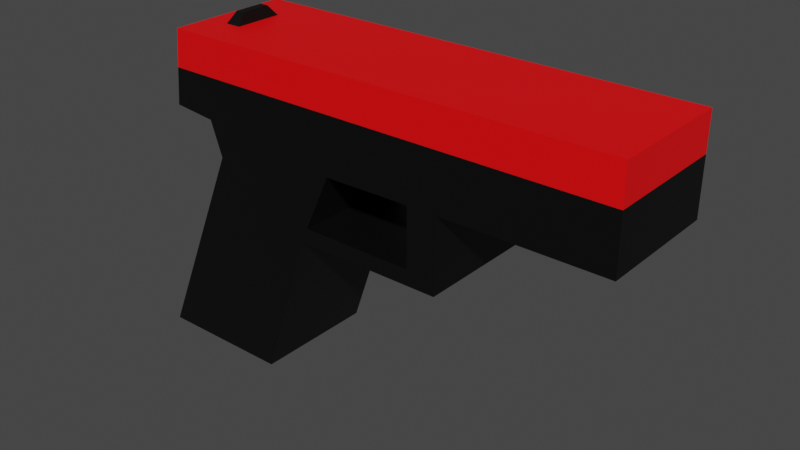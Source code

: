 # Source: Pistol.blend  (saved by Blender 3.3.6; exported with 4.5.12 LTS)
import bpy
from mathutils import Matrix  # noqa: F401  (used for matrix-valued properties, if any)

bpy.ops.wm.read_factory_settings(use_empty=True)
scene = bpy.context.scene
scene.name = 'Scene'

# ---- collections
col_pistol = bpy.data.collections.new('Pistol'); scene.collection.children.link(col_pistol)

# ---- materials (node trees are filled in below, after node groups)
mat_black = bpy.data.materials.new('Black')
mat_black.use_transparent_shadow = False
mat_red = bpy.data.materials.new('Red')
mat_red.use_transparent_shadow = False

# ---- material node trees
mat_black.use_nodes = True; mat_black.node_tree.nodes.clear()
_N = mat_black.node_tree.nodes; _L = mat_black.node_tree.links
n0 = _N.new('ShaderNodeBsdfPrincipled'); n0.name = 'Principled BSDF'; n0.location = (10, 300)
n0.distribution = 'GGX'
n0.subsurface_method = 'RANDOM_WALK_SKIN'
n0.inputs[0].default_value = (0.0, 0.0, 0.0, 1.0)
n0.inputs[3].default_value = 1.45
n0.inputs[27].default_value = (0.0, 0.0, 0.0, 1.0)
n0.inputs[28].default_value = 1.0
n1 = _N.new('ShaderNodeOutputMaterial'); n1.name = 'Material Output'; n1.location = (300, 300)
_L.new(n0.outputs[0], n1.inputs[0])
n1.is_active_output = True
mat_red.use_nodes = True; mat_red.node_tree.nodes.clear()
_N = mat_red.node_tree.nodes; _L = mat_red.node_tree.links
n0 = _N.new('ShaderNodeBsdfPrincipled'); n0.name = 'Principled BSDF'; n0.location = (10, 300)
n0.distribution = 'GGX'
n0.subsurface_method = 'RANDOM_WALK_SKIN'
n0.inputs[0].default_value = (1.0, 0.0, 0.001895, 1.0)
n0.inputs[3].default_value = 1.45
n0.inputs[27].default_value = (0.0, 0.0, 0.0, 1.0)
n0.inputs[28].default_value = 1.0
n1 = _N.new('ShaderNodeOutputMaterial'); n1.name = 'Material Output'; n1.location = (300, 300)
_L.new(n0.outputs[0], n1.inputs[0])
n1.is_active_output = True

# ---- world
world_world = bpy.data.worlds.new('World'); scene.world = world_world
world_world.use_nodes = True; world_world.node_tree.nodes.clear()
_N = world_world.node_tree.nodes; _L = world_world.node_tree.links
n0 = _N.new('ShaderNodeOutputWorld'); n0.name = 'World Output'; n0.location = (300, 300)
n1 = _N.new('ShaderNodeBackground'); n1.name = 'Background'; n1.location = (10, 300)
n1.inputs[0].default_value = (0.05088, 0.05088, 0.05088, 1.0)
_L.new(n1.outputs[0], n0.inputs[0])
n0.is_active_output = True
world_world.color = (0.05088, 0.05088, 0.05088)
world_world.use_sun_shadow = False
world_world.sun_shadow_jitter_overblur = 0.0

# ---- meshes
me_pistol = bpy.data.meshes.new('Pistol')
me_pistol.from_pydata([(-0.2504, -0.1, 0.02315), (-0.2384, -0.1, 0.1431), (-0.2504, 0.1, 0.02315), (-0.2384, 0.1, 0.1431), (0.4947, -0.1, -0.006352), (0.4947, -0.1, 0.1431), (0.4947, 0.1, -0.006352), (0.4947, 0.1, 0.1431), (-0.3034, 0.1, -0.3704), (-0.3034, -0.1, -0.3704), (0.04983, -0.1, -0.008536), (0.04983, 0.1, -0.008536), (-0.08369, 0.1, -0.3704), (-0.08369, -0.1, -0.3704), (0.008225, -0.1, -0.1006), (0.008225, 0.1, -0.1006), (-0.1618, 0.1, -0.03866), (-0.1618, -0.1, -0.03866), (-0.181, 0.1, 0.01621), (-0.181, -0.1, 0.01621), (-0.2002, 0.1, 0.1431), (-0.1739, 0.1, 0.1431), (-0.1739, -0.1, 0.1431), (-0.2002, -0.1, 0.1431), (-0.1795, 0.02416, 0.1603), (-0.1795, -0.02416, 0.1603), (-0.1934, 0.02416, 0.1603), (-0.1934, -0.02416, 0.1603), (-0.1739, 0.03936, 0.1431), (-0.1739, -0.03936, 0.1431), (-0.2002, 0.03936, 0.1431), (-0.2002, -0.03936, 0.1431), (0.2359, -0.1, -0.006352), (0.2359, 0.1, -0.006352), (0.1901, 0.1, -0.006352), (0.1901, -0.1, -0.006352), (0.1901, -0.1, -0.1256), (0.2359, -0.1, -0.1256), (0.2359, 0.1, -0.1256), (0.1901, 0.1, -0.1256), (0.1901, -0.1, -0.1006), (0.1901, 0.1, -0.1006), (-0.0002738, -0.1, -0.1256), (-0.0002739, 0.1, -0.1256), (-0.2444, -0.1, 0.08314), (-0.2444, 0.1, 0.08314), (0.4947, 0.1, 0.08314), (0.4947, -0.1, 0.08314)], [], [(44, 1, 3, 45), (45, 3, 20, 21, 7, 46), (46, 7, 5, 47), (30, 26, 24, 28), (33, 6, 4, 32), (20, 3, 1, 23, 31, 30), (16, 8, 9, 17), (15, 11, 10, 14), (8, 12, 13, 9), (12, 43, 42, 13), (18, 16, 17, 19), (2, 18, 19, 0), (7, 21, 28, 29, 22, 5), (22, 29, 31, 23), (21, 20, 30, 28), (33, 32, 37, 38), (11, 34, 35, 10), (39, 38, 37, 36), (32, 35, 40, 36, 37), (41, 39, 43, 15), (34, 33, 38, 39, 41), (35, 34, 41, 40), (36, 40, 14, 42), (25, 24, 26, 27), (31, 29, 25, 27), (31, 27, 26, 30), (28, 24, 25, 29), (41, 15, 14, 40), (39, 36, 42, 43), (44, 0, 19, 17, 9, 13, 42, 14, 10, 35, 32, 4, 47), (1, 44, 47, 5, 22, 23), (6, 46, 47, 4), (2, 45, 46, 6, 33, 34, 11, 15, 43, 12, 8, 16, 18), (0, 44, 45, 2)])
me_pistol.polygons.foreach_set('material_index', [1, 1, 1, 0, 0, 1, 0, 0, 0, 0, 0, 0, 1, 1, 1, 0, 0, 0, 0, 0, 0, 0, 0, 0, 0, 0, 0, 0, 0, 0, 1, 0, 0, 0])
_uv = me_pistol.uv_layers.new(name='UVMap')
_uv.uv.foreach_set('vector', [0.5, 0.0, 0.625, 0.0, 0.625, 0.25, 0.5, 0.25, 0.5, 0.25, 0.625, 0.25, 0.625, 0.3333, 0.625, 0.4167, 0.625, 0.5, 0.5, 0.5, 0.5, 0.5, 0.625, 0.5, 0.625, 0.75, 0.5, 0.75, 0.7917, 0.5833, 0.0, 0.0, 0.0, 0.0, 0.7083, 0.5833, 0.3438, 0.5, 0.375, 0.5, 0.375, 0.75, 0.3438, 0.75, 0.7917, 0.5, 0.875, 0.5, 0.875, 0.75, 0.7917, 0.75, 0.7917, 0.6667, 0.7917, 0.5833, 0.1875, 0.5, 0.25, 0.5, 0.25, 0.75, 0.1875, 0.75, 0.2969, 0.5, 0.3125, 0.5, 0.3125, 0.75, 0.2969, 0.75, 0.25, 0.5, 0.2812, 0.5, 0.2812, 0.75, 0.25, 0.75, 0.375, 0.4062, 0.375, 0.4203, 0.375, 0.7969, 0.2812, 0.75, 0.1562, 0.5, 0.1875, 0.5, 0.1875, 0.75, 0.1562, 0.75, 0.125, 0.5, 0.1562, 0.5, 0.1562, 0.75, 0.125, 0.75, 0.625, 0.5, 0.7083, 0.5, 0.7083, 0.5833, 0.7083, 0.6667, 0.7083, 0.75, 0.625, 0.75, 0.7083, 0.75, 0.7083, 0.6667, 0.7917, 0.6667, 0.7917, 0.75, 0.7083, 0.5, 0.7917, 0.5, 0.7917, 0.5833, 0.7083, 0.5833, 0.3438, 0.5, 0.3438, 0.75, 0.3438, 0.75, 0.3438, 0.5, 0.3125, 0.5, 0.3281, 0.5, 0.3281, 0.75, 0.3125, 0.75, 0.3281, 0.5, 0.3438, 0.5, 0.3438, 0.75, 0.3281, 0.75, 0.375, 0.7812, 0.375, 0.7969, 0.375, 0.7969, 0.375, 0.7969, 0.375, 0.7812, 0.375, 0.4531, 0.375, 0.4531, 0.375, 0.4531, 0.375, 0.4531, 0.375, 0.4531, 0.375, 0.4688, 0.375, 0.4688, 0.375, 0.4531, 0.375, 0.4531, 0.3281, 0.75, 0.3281, 0.5, 0.3281, 0.5, 0.3281, 0.75, 0.375, 0.7969, 0.375, 0.7969, 0.375, 0.7969, 0.375, 0.7969, 0.0, 0.0, 0.0, 0.0, 0.0, 0.0, 0.0, 0.0, 0.7917, 0.6667, 0.7083, 0.6667, 0.0, 0.0, 0.0, 0.0, 0.7917, 0.6667, 0.0, 0.0, 0.0, 0.0, 0.7917, 0.5833, 0.7083, 0.5833, 0.0, 0.0, 0.0, 0.0, 0.7083, 0.6667, 0.0, 0.0, 0.0, 0.0, 0.0, 0.0, 0.0, 0.0, 0.375, 0.4531, 0.375, 0.7969, 0.375, 0.7969, 0.375, 0.4531, 0.5, 0.75, 0.125, 0.75, 0.1562, 0.75, 0.1875, 0.75, 0.25, 0.75, 0.2812, 0.75, 0.375, 0.7969, 0.2969, 0.75, 0.3125, 0.75, 0.375, 0.7969, 0.3438, 0.75, 0.375, 0.75, 0.5, 0.75, 0.875, 0.75, 0.5, 0.75, 0.5, 0.75, 0.625, 0.75, 0.7083, 0.75, 0.7917, 0.75, 0.375, 0.5, 0.5, 0.5, 0.5, 0.75, 0.375, 0.75, 0.375, 0.25, 0.5, 0.25, 0.5, 0.5, 0.375, 0.5, 0.375, 0.4688, 0.375, 0.4531, 0.375, 0.4375, 0.375, 0.4218, 0.375, 0.4203, 0.375, 0.4062, 0.375, 0.375, 0.375, 0.3125, 0.375, 0.2812, 0.375, 0.0, 0.5, 0.0, 0.5, 0.25, 0.375, 0.25])
me_pistol.materials.append(mat_black)
me_pistol.materials.append(mat_red)
me_pistol.update()

# ---- objects
ob_pistol = bpy.data.objects.new('Pistol', me_pistol)

# ---- transforms, parenting, visibility, modifiers, constraints
ob_pistol.location = (0.0, 0.0, 0.0)

# ---- collection membership
col_pistol.objects.link(ob_pistol)

# ---- scene / render settings (as saved in the file)
scene.frame_start = 1; scene.frame_end = 250; scene.frame_set(1)
scene.render.engine = 'BLENDER_EEVEE_NEXT'
scene.cycles.sampling_pattern = 'TABULATED_SOBOL'
scene.cycles.use_light_tree = False
scene.view_settings.view_transform = 'Filmic'
bpy.context.view_layer.update()

# ---- added for rendering (the .blend has no active camera and no usable light): camera, sun
cam_auto = bpy.data.cameras.new('AutoCamera')
cam_auto.lens = 50.0
cam_auto.sensor_width = 36.0
cam_auto.clip_end = 1000.0
ob_auto_camera = bpy.data.objects.new('AutoCamera', cam_auto)
scene.collection.objects.link(ob_auto_camera)
ob_auto_camera.location = (1.00154, -1.08704, 0.619667)
ob_auto_camera.rotation_euler = (1.09748, -7.21219e-08, 0.694738)
scene.camera = ob_auto_camera
light_auto_sun = bpy.data.lights.new('AutoSun', 'SUN')
light_auto_sun.energy = 3.0
light_auto_sun.angle = 0.0523599
ob_auto_sun = bpy.data.objects.new('AutoSun', light_auto_sun)
scene.collection.objects.link(ob_auto_sun)
ob_auto_sun.rotation_euler = (0.872665, 0.174533, 0.523599)
bpy.context.view_layer.update()
